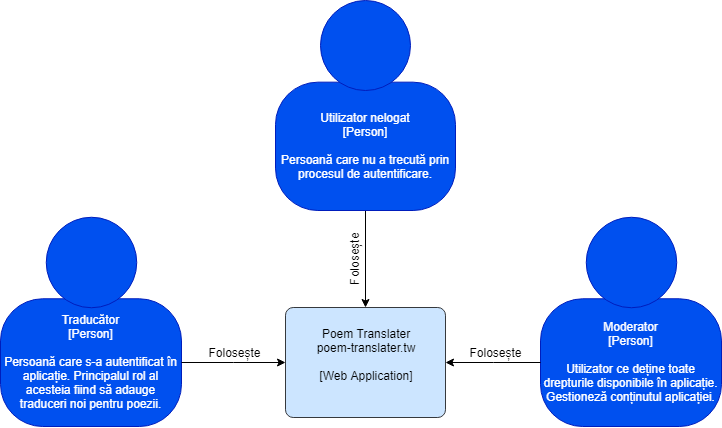

The diagram above was exported from draw.io. Its source (the exported page's mxGraphModel, read from the mxfile embedded in the PNG):
<mxGraphModel dx="1010" dy="1670" grid="1" gridSize="10" guides="1" tooltips="1" connect="1" arrows="1" fold="1" page="1" pageScale="1" pageWidth="827" pageHeight="1169" math="0" shadow="0">
  <root>
    <mxCell id="0" />
    <mxCell id="1" parent="0" />
    <object label="&lt;div&gt;Poem Translater&lt;/div&gt;&lt;div&gt;poem-translater.tw&lt;/div&gt;&lt;div&gt;&lt;br&gt;&lt;/div&gt;&lt;div&gt;[Web Application]&lt;/div&gt;&lt;div&gt;&lt;br&gt;&lt;/div&gt;" placeholders="1" c4Name="name" c4Type="SoftwareSystem" c4Description="Beschreibung" id="GnUZpBrNXjDoa3bxjXIA-4">
      <mxCell style="rounded=1;whiteSpace=wrap;html=1;labelBackgroundColor=none;fillColor=#cce5ff;align=center;arcSize=7;strokeColor=#36393d;" parent="1" vertex="1">
        <mxGeometry x="345" y="240" width="160" height="110" as="geometry" />
        <C4SoftwareSystem as="c4" />
      </mxCell>
    </object>
    <mxCell id="GnUZpBrNXjDoa3bxjXIA-5" style="edgeStyle=orthogonalEdgeStyle;rounded=0;orthogonalLoop=1;jettySize=auto;html=1;entryX=0.5;entryY=0;entryDx=0;entryDy=0;" parent="1" source="GnUZpBrNXjDoa3bxjXIA-2" target="GnUZpBrNXjDoa3bxjXIA-4" edge="1">
      <mxGeometry relative="1" as="geometry" />
    </mxCell>
    <mxCell id="GnUZpBrNXjDoa3bxjXIA-6" value="D" style="group;rounded=0;labelBackgroundColor=none;fillColor=none;fontColor=#000000;align=center;html=1;" parent="1" vertex="1" connectable="0">
      <mxGeometry x="60" y="150" width="181" height="210" as="geometry" />
      <C4Person as="c4" />
    </mxCell>
    <object label="&lt;span&gt;Traducător&lt;br&gt;[Person]&lt;/span&gt;&lt;br&gt;&lt;div&gt;&lt;br&gt;&lt;/div&gt;&lt;div&gt;Persoană care s-a autentificat în aplicație. Principalul rol al acesteia fiind să adauge traduceri noi pentru poezii.&lt;/div&gt;" placeholders="1" c4Name="name" c4Type="body" c4Description="Beschreibung" id="GnUZpBrNXjDoa3bxjXIA-7">
      <mxCell style="rounded=1;whiteSpace=wrap;html=1;labelBackgroundColor=none;fillColor=#0050ef;fontColor=#ffffff;align=center;arcSize=33;strokeColor=#001DBC;" parent="GnUZpBrNXjDoa3bxjXIA-6" vertex="1">
        <mxGeometry y="81.27777777777779" width="181" height="127.72222222222223" as="geometry" />
        <C4Person as="c4" />
      </mxCell>
    </object>
    <mxCell id="GnUZpBrNXjDoa3bxjXIA-8" value="" style="ellipse;whiteSpace=wrap;html=1;aspect=fixed;rounded=0;labelBackgroundColor=none;fillColor=#0050ef;fontSize=12;fontColor=#ffffff;align=center;strokeColor=#001DBC;" parent="GnUZpBrNXjDoa3bxjXIA-6" vertex="1">
      <mxGeometry x="45.25" width="90.5" height="90.5" as="geometry" />
      <C4Person as="c4" />
    </mxCell>
    <mxCell id="GnUZpBrNXjDoa3bxjXIA-1" value="" style="group;rounded=0;labelBackgroundColor=none;fillColor=none;fontColor=#000000;align=center;html=1;" parent="GnUZpBrNXjDoa3bxjXIA-6" vertex="1" connectable="0">
      <mxGeometry x="275" y="-217" width="180" height="210" as="geometry" />
      <C4Person as="c4" />
    </mxCell>
    <object label="&lt;span&gt;Utilizator nelogat&lt;br&gt;[Person]&lt;/span&gt;&lt;br&gt;&lt;div&gt;&lt;br&gt;&lt;/div&gt;&lt;div&gt;Persoană care nu a trecută prin procesul de autentificare.&lt;/div&gt;" placeholders="1" c4Name="name" c4Type="body" c4Description="Beschreibung" id="GnUZpBrNXjDoa3bxjXIA-2">
      <mxCell style="rounded=1;whiteSpace=wrap;html=1;labelBackgroundColor=none;fillColor=#0050ef;fontColor=#ffffff;align=center;arcSize=33;strokeColor=#001DBC;" parent="GnUZpBrNXjDoa3bxjXIA-1" vertex="1">
        <mxGeometry y="81.66666666666667" width="180" height="128.33333333333334" as="geometry" />
        <C4Person as="c4" />
      </mxCell>
    </object>
    <mxCell id="GnUZpBrNXjDoa3bxjXIA-3" value="" style="ellipse;whiteSpace=wrap;html=1;aspect=fixed;rounded=0;labelBackgroundColor=none;fillColor=#0050ef;fontSize=12;fontColor=#ffffff;align=center;strokeColor=#001DBC;" parent="GnUZpBrNXjDoa3bxjXIA-1" vertex="1">
      <mxGeometry x="45" width="90" height="90" as="geometry" />
      <C4Person as="c4" />
    </mxCell>
    <mxCell id="GnUZpBrNXjDoa3bxjXIA-9" style="edgeStyle=orthogonalEdgeStyle;rounded=0;orthogonalLoop=1;jettySize=auto;html=1;entryX=0;entryY=0.5;entryDx=0;entryDy=0;" parent="1" source="GnUZpBrNXjDoa3bxjXIA-7" target="GnUZpBrNXjDoa3bxjXIA-4" edge="1">
      <mxGeometry relative="1" as="geometry" />
    </mxCell>
    <mxCell id="GnUZpBrNXjDoa3bxjXIA-13" value="D" style="group;rounded=0;labelBackgroundColor=none;fillColor=none;fontColor=#000000;align=center;html=1;" parent="1" vertex="1" connectable="0">
      <mxGeometry x="600" y="150" width="181" height="210" as="geometry" />
      <C4Person as="c4" />
    </mxCell>
    <object label="&lt;span&gt;Moderator&lt;br&gt;[Person]&lt;/span&gt;&lt;br&gt;&lt;div&gt;&lt;br&gt;&lt;/div&gt;&lt;div&gt;Utilizator ce deține toate drepturile disponibile în aplicație.&lt;/div&gt;&lt;div&gt;Gestioneză conținutul aplicației.&lt;/div&gt;" placeholders="1" c4Name="name" c4Type="body" c4Description="Beschreibung" id="GnUZpBrNXjDoa3bxjXIA-14">
      <mxCell style="rounded=1;whiteSpace=wrap;html=1;labelBackgroundColor=none;fillColor=#0050ef;fontColor=#ffffff;align=center;arcSize=33;strokeColor=#001DBC;" parent="GnUZpBrNXjDoa3bxjXIA-13" vertex="1">
        <mxGeometry y="81.27777777777779" width="181" height="127.72222222222223" as="geometry" />
        <C4Person as="c4" />
      </mxCell>
    </object>
    <mxCell id="GnUZpBrNXjDoa3bxjXIA-15" value="" style="ellipse;whiteSpace=wrap;html=1;aspect=fixed;rounded=0;labelBackgroundColor=none;fillColor=#0050ef;fontSize=12;fontColor=#ffffff;align=center;strokeColor=#001DBC;" parent="GnUZpBrNXjDoa3bxjXIA-13" vertex="1">
      <mxGeometry x="45.25" width="90.5" height="90.5" as="geometry" />
      <C4Person as="c4" />
    </mxCell>
    <mxCell id="GnUZpBrNXjDoa3bxjXIA-19" style="edgeStyle=orthogonalEdgeStyle;rounded=0;orthogonalLoop=1;jettySize=auto;html=1;" parent="1" source="GnUZpBrNXjDoa3bxjXIA-14" target="GnUZpBrNXjDoa3bxjXIA-4" edge="1">
      <mxGeometry relative="1" as="geometry" />
    </mxCell>
    <mxCell id="GnUZpBrNXjDoa3bxjXIA-20" value="Folosește" style="text;html=1;strokeColor=none;fillColor=none;align=center;verticalAlign=middle;whiteSpace=wrap;rounded=0;" parent="1" vertex="1">
      <mxGeometry x="274" y="275" width="40" height="20" as="geometry" />
    </mxCell>
    <mxCell id="GnUZpBrNXjDoa3bxjXIA-28" value="Folosește" style="text;html=1;strokeColor=none;fillColor=none;align=center;verticalAlign=middle;whiteSpace=wrap;rounded=0;" parent="1" vertex="1">
      <mxGeometry x="535" y="275" width="40" height="20" as="geometry" />
    </mxCell>
    <mxCell id="GnUZpBrNXjDoa3bxjXIA-32" value="Folosește" style="text;html=1;strokeColor=none;fillColor=none;align=center;verticalAlign=middle;whiteSpace=wrap;rounded=0;rotation=-90;" parent="1" vertex="1">
      <mxGeometry x="394" y="181.5" width="40" height="20" as="geometry" />
    </mxCell>
  </root>
</mxGraphModel>